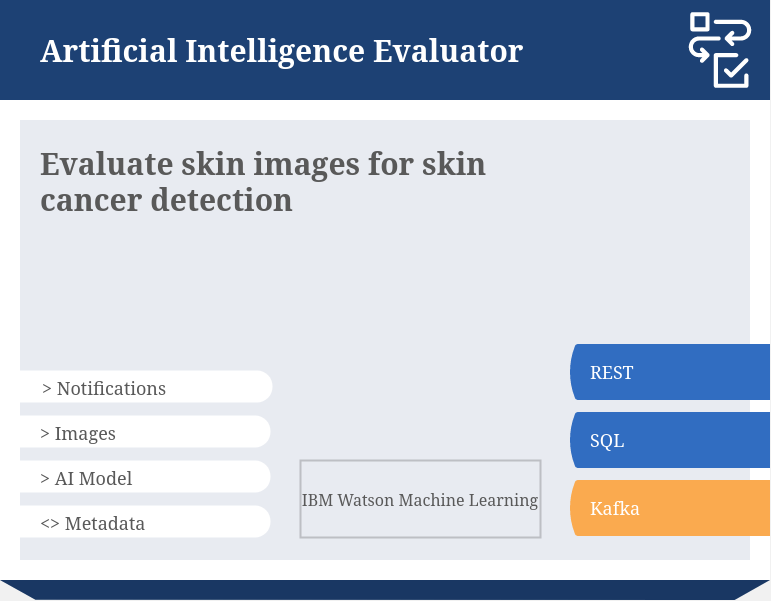

The diagram above was exported from draw.io. Its source (the exported page's mxGraphModel, read from the mxfile embedded in the PNG):
<mxGraphModel dx="2074" dy="1152" grid="1" gridSize="1" guides="1" tooltips="1" connect="1" arrows="1" fold="1" page="1" pageScale="1" pageWidth="1800" pageHeight="1011" background="#F1F1F1" math="0" shadow="0">
  <root>
    <mxCell id="0" />
    <mxCell id="1" parent="0" />
    <mxCell id="2" value="" style="group;connectable=0;resizable=0;rotatable=0;movable=1;" vertex="1" parent="1">
      <mxGeometry x="518" y="187" width="770" height="600" as="geometry" />
    </mxCell>
    <mxCell id="3" value="" style="shape=image;image=data:image/svg+xml,(base64 omitted: 664 chars);imageAspect=0;allowArrows=0;connectable=0;recursiveResize=0;part=1;editable=0;movable=0;resizable=0;rotatable=0;cloneable=0;deletable=0;" vertex="1" parent="2">
      <mxGeometry width="770" height="600" as="geometry" />
    </mxCell>
    <mxCell id="4" value="&amp;gt; Notifications" style="shape=mxgraph.basic.three_corner_round_rect;verticalLabelPosition=middle;verticalAlign=top;html=1;dx=7.75;strokeColor=none;fillColor=#FFFFFF;fontFamily=Red Hat Text;fontSize=18;fontColor=#595959;align=left;spacingLeft=38;whiteSpace=nowrap;connectable=1;allowArrows=0;recursiveResize=0;part=1;expand=0;movable=1;resizable=1;rotatable=1;cloneable=0;deletable=1;editable=1;locked=0;" vertex="1" parent="3">
      <mxGeometry x="2" y="370" width="270" height="32" as="geometry" />
    </mxCell>
    <mxCell id="5" value="REST" style="shape=image;aspect=fixed;image=data:image/svg+xml,(base64 omitted: 364 chars);fontFamily=Red Hat Text;fontSize=18;fontColor=#FFFFFF;align=left;spacingLeft=20;spacing=0;spacingBottom=2;imageAspect=0;connectable=1;recursiveResize=0;movable=1;resizable=1;rotatable=1;cloneable=0;strokeColor=#000000;fillColor=#ffffff;part=1;deletable=1;editable=1;locked=0;imageBackground=none;" vertex="1" parent="3">
      <mxGeometry x="570" y="344" width="200" height="56" as="geometry" />
    </mxCell>
    <mxCell id="6" value="" style="shape=image;image=data:image/svg+xml,(base64 omitted: 2156 chars);recursiveResize=0;editable=0;resizable=0;rotatable=0;cloneable=0;imageAspect=0;connectable=0;movable=1;fontFamily=Helvetica;fontSize=12;fontColor=#000000;align=center;strokeColor=#000000;fillColor=#ffffff;part=1;" vertex="1" parent="2">
      <mxGeometry x="670" width="100" height="100" as="geometry" />
    </mxCell>
    <mxCell id="7" value="Artificial Intelligence Evaluator" style="text;html=1;fontSize=30;fontColor=#FFFFFF;fontFamily=Red Hat Text;fontStyle=1;verticalAlign=middle;connectable=0;spacing=0;recursiveResize=0;movable=0;resizable=0;rotatable=0;cloneable=0;deletable=0;imageAspect=0;whiteSpace=wrap;part=1;" vertex="1" parent="2">
      <mxGeometry x="40" width="620" height="100" as="geometry" />
    </mxCell>
    <mxCell id="8" value="Evaluate skin images for skin cancer detection" style="text;html=1;fontSize=30;fontColor=#595959;fontFamily=Red Hat Text;fontStyle=1;verticalAlign=top;connectable=0;spacing=0;recursiveResize=0;movable=0;resizable=0;rotatable=0;cloneable=0;deletable=0;imageAspect=0;whiteSpace=wrap;part=1;" vertex="1" parent="2">
      <mxGeometry x="40" y="140" width="500" height="124" as="geometry" />
    </mxCell>
    <mxCell id="9" value="&amp;gt; Images" style="shape=mxgraph.basic.three_corner_round_rect;verticalLabelPosition=middle;verticalAlign=top;html=1;dx=7.75;strokeColor=none;fillColor=#FFFFFF;fontFamily=Red Hat Text;fontSize=18;fontColor=#595959;align=left;spacingLeft=38;whiteSpace=nowrap;connectable=0;allowArrows=0;recursiveResize=0;part=1;expand=0;movable=0;resizable=0;rotatable=0;cloneable=0;" vertex="1" parent="2">
      <mxGeometry y="415" width="270" height="32" as="geometry" />
    </mxCell>
    <mxCell id="10" value="&amp;gt; AI Model" style="shape=mxgraph.basic.three_corner_round_rect;verticalLabelPosition=middle;verticalAlign=top;html=1;dx=7.75;strokeColor=none;fillColor=#FFFFFF;fontFamily=Red Hat Text;fontSize=18;fontColor=#595959;align=left;spacingLeft=38;whiteSpace=nowrap;connectable=0;allowArrows=0;recursiveResize=0;part=1;expand=0;movable=0;resizable=0;rotatable=0;cloneable=0;" vertex="1" parent="2">
      <mxGeometry y="460" width="270" height="32" as="geometry" />
    </mxCell>
    <mxCell id="11" value="&amp;lt;&amp;gt; Metadata" style="shape=mxgraph.basic.three_corner_round_rect;verticalLabelPosition=middle;verticalAlign=top;html=1;dx=7.75;strokeColor=none;fillColor=#FFFFFF;fontFamily=Red Hat Text;fontSize=18;fontColor=#595959;align=left;spacingLeft=38;whiteSpace=nowrap;connectable=0;allowArrows=0;recursiveResize=0;part=1;expand=0;movable=0;resizable=0;rotatable=0;cloneable=0;" vertex="1" parent="2">
      <mxGeometry y="505" width="270" height="32" as="geometry" />
    </mxCell>
    <mxCell id="12" value="IBM Watson Machine Learning" style="whiteSpace=wrap;html=1;fillColor=none;fontFamily=Red Hat Text;fontSize=16;fontColor=#595959;align=center;strokeWidth=2;rounded=0;perimeterSpacing=0;strokeColor=#00000030;fontStyle=0;imageAspect=0;connectable=0;recursiveResize=0;part=1;movable=0;resizable=0;rotatable=0;cloneable=0;" vertex="1" parent="2">
      <mxGeometry x="300" y="460" width="240" height="77" as="geometry" />
    </mxCell>
    <mxCell id="13" value="SQL" style="shape=image;aspect=fixed;image=data:image/svg+xml,(base64 omitted: 364 chars);fontFamily=Red Hat Text;fontSize=18;fontColor=#FFFFFF;align=left;spacingLeft=20;spacing=0;spacingBottom=2;imageAspect=0;connectable=0;recursiveResize=0;movable=0;resizable=0;rotatable=0;cloneable=0;strokeColor=#000000;fillColor=#ffffff;part=1;" vertex="1" parent="2">
      <mxGeometry x="570" y="412" width="200" height="56" as="geometry" />
    </mxCell>
    <mxCell id="14" value="Kafka" style="shape=image;aspect=fixed;image=data:image/svg+xml,(base64 omitted: 364 chars);fontFamily=Red Hat Text;fontSize=18;fontColor=#FFFFFF;align=left;spacingLeft=20;spacing=0;spacingBottom=2;imageAspect=0;connectable=0;recursiveResize=0;movable=0;resizable=0;rotatable=0;cloneable=0;strokeColor=#000000;fillColor=#ffffff;part=1;" vertex="1" parent="2">
      <mxGeometry x="570" y="480" width="200" height="56" as="geometry" />
    </mxCell>
  </root>
</mxGraphModel>